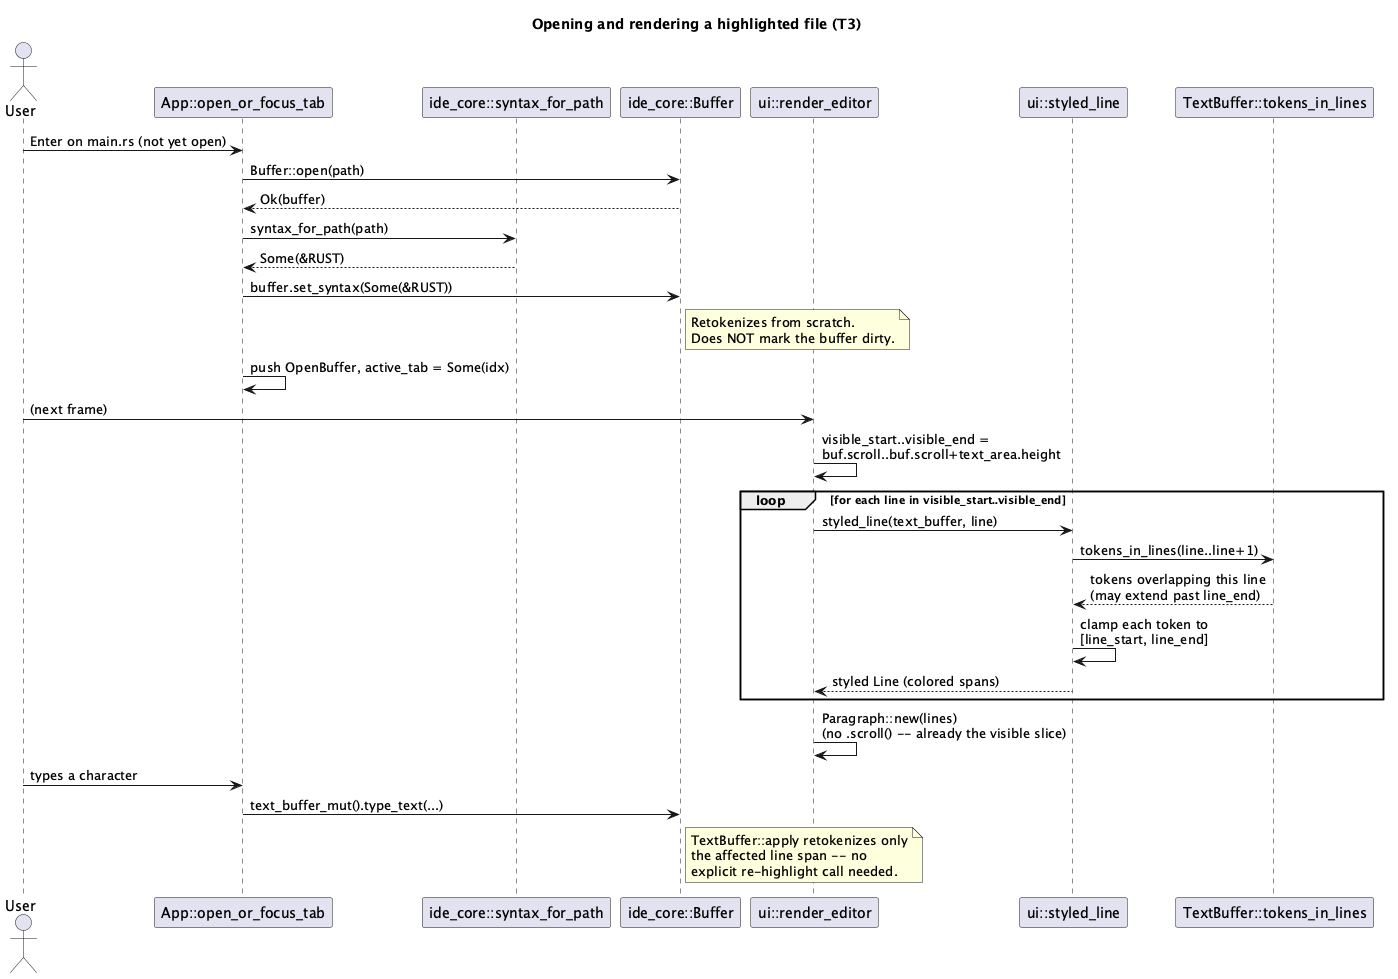

The diagram above was rendered by PlantUML. Its source (embedded in the PNG):
@startuml
title Opening and rendering a highlighted file (T3)

actor User
participant "App::open_or_focus_tab" as Open
participant "ide_core::syntax_for_path" as SFP
participant "ide_core::Buffer" as Buffer
participant "ui::render_editor" as Render
participant "ui::styled_line" as Styled
participant "TextBuffer::tokens_in_lines" as Tokens

User -> Open: Enter on main.rs (not yet open)
Open -> Buffer: Buffer::open(path)
Buffer --> Open: Ok(buffer)
Open -> SFP: syntax_for_path(path)
SFP --> Open: Some(&RUST)
Open -> Buffer: buffer.set_syntax(Some(&RUST))
note right of Buffer
  Retokenizes from scratch.
  Does NOT mark the buffer dirty.
end note
Open -> Open: push OpenBuffer, active_tab = Some(idx)

User -> Render: (next frame)
Render -> Render: visible_start..visible_end =\nbuf.scroll..buf.scroll+text_area.height
loop for each line in visible_start..visible_end
  Render -> Styled: styled_line(text_buffer, line)
  Styled -> Tokens: tokens_in_lines(line..line+1)
  Tokens --> Styled: tokens overlapping this line\n(may extend past line_end)
  Styled -> Styled: clamp each token to\n[line_start, line_end]
  Styled --> Render: styled Line (colored spans)
end
Render -> Render: Paragraph::new(lines)\n(no .scroll() -- already the visible slice)

User -> Open: types a character
Open -> Buffer: text_buffer_mut().type_text(...)
note right of Buffer
  TextBuffer::apply retokenizes only
  the affected line span -- no
  explicit re-highlight call needed.
end note
@enduml